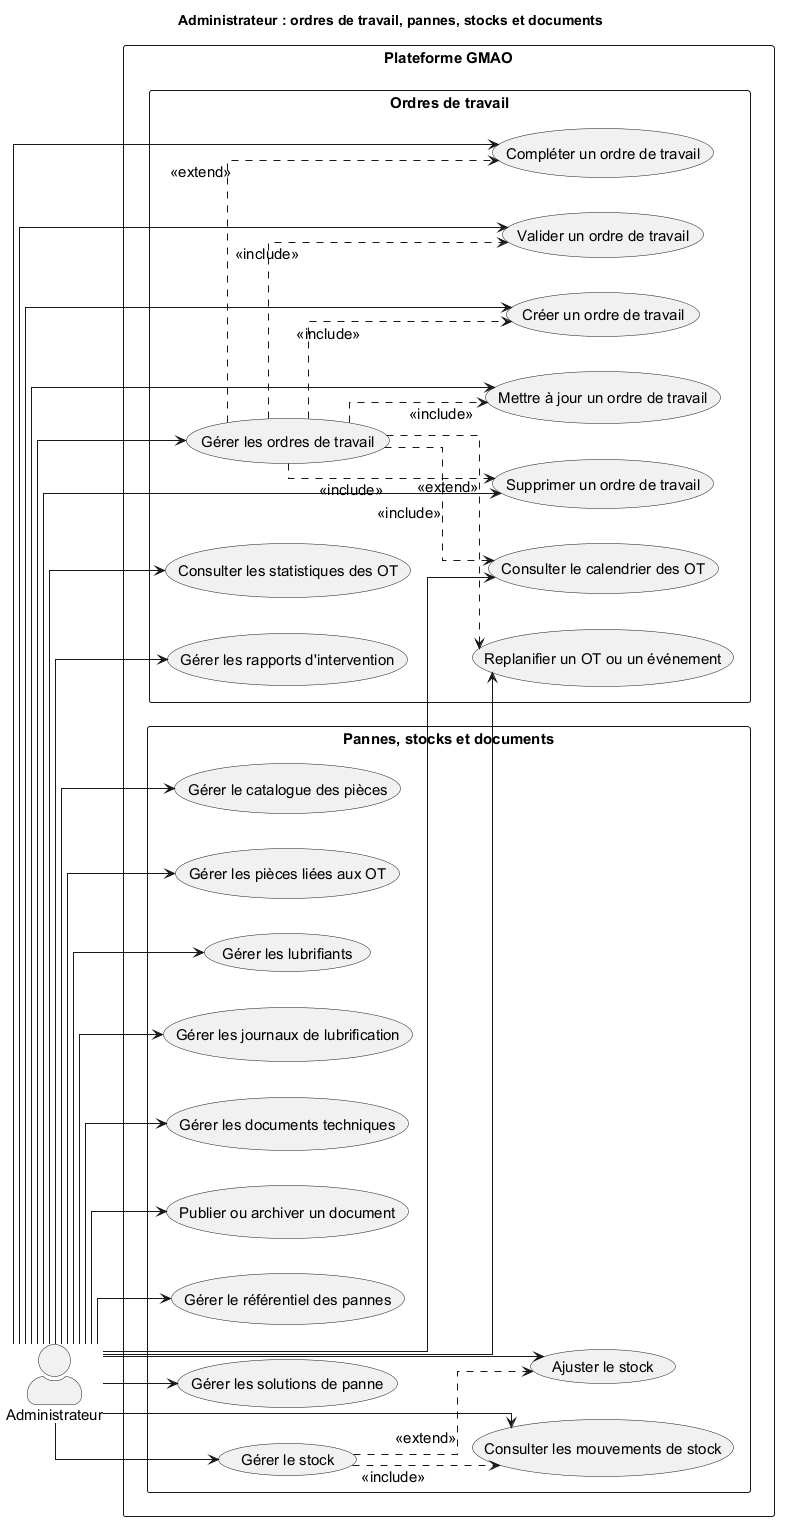

The diagram above was rendered by PlantUML. Its source (embedded in the PNG):
@startuml
left to right direction
skinparam shadowing false
skinparam packageStyle rectangle
skinparam actorStyle awesome
skinparam linetype ortho
skinparam defaultFontSize 15
title Administrateur : ordres de travail, pannes, stocks et documents
actor "Administrateur" as Admin
rectangle "Plateforme GMAO" {
package "Ordres de travail" {
usecase "Gérer les ordres de travail" as WO
usecase "Créer un ordre de travail" as CW
usecase "Mettre à jour un ordre de travail" as UW
usecase "Supprimer un ordre de travail" as DW
usecase "Consulter le calendrier des OT" as WC
usecase "Replanifier un OT ou un événement" as RW
usecase "Compléter un ordre de travail" as CO
usecase "Valider un ordre de travail" as VW
usecase "Consulter les statistiques des OT" as WS
usecase "Gérer les rapports d'intervention" as IR
}
package "Pannes, stocks et documents" {
usecase "Gérer le référentiel des pannes" as MF
usecase "Gérer les solutions de panne" as FS
usecase "Gérer le stock" as ST
usecase "Ajuster le stock" as AS
usecase "Consulter les mouvements de stock" as SM
usecase "Gérer le catalogue des pièces" as CA
usecase "Gérer les pièces liées aux OT" as OP
usecase "Gérer les lubrifiants" as LU
usecase "Gérer les journaux de lubrification" as LL
usecase "Gérer les documents techniques" as DO
usecase "Publier ou archiver un document" as PD
}
}
Admin --> WO
Admin --> CW
Admin --> UW
Admin --> DW
Admin --> WC
Admin --> RW
Admin --> CO
Admin --> VW
Admin --> WS
Admin --> IR
Admin --> MF
Admin --> FS
Admin --> ST
Admin --> AS
Admin --> SM
Admin --> CA
Admin --> OP
Admin --> LU
Admin --> LL
Admin --> DO
Admin --> PD
WO ..> CW : <<include>>
WO ..> UW : <<include>>
WO ..> DW : <<include>>
WO ..> WC : <<include>>
WO ..> RW : <<extend>>
WO ..> CO : <<extend>>
WO ..> VW : <<include>>
ST ..> AS : <<extend>>
ST ..> SM : <<include>>
@enduml